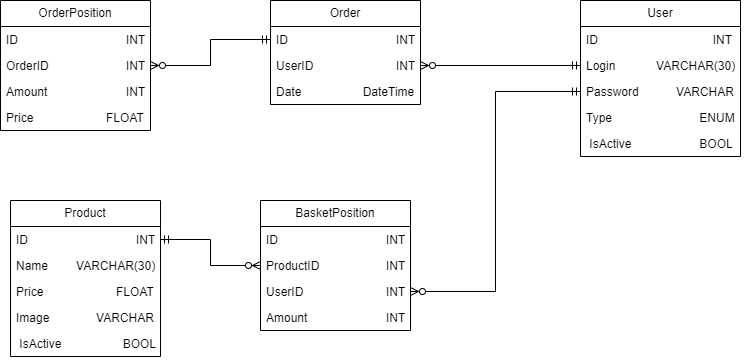

The diagram above was exported from draw.io. Its source (the exported page's mxGraphModel, read from the mxfile embedded in the PNG):
<mxGraphModel dx="1434" dy="900" grid="1" gridSize="10" guides="1" tooltips="1" connect="1" arrows="1" fold="1" page="1" pageScale="1" pageWidth="827" pageHeight="1169" math="0" shadow="0">
  <root>
    <mxCell id="0" />
    <mxCell id="1" parent="0" />
    <mxCell id="OoiVlxHCvig4prCoH2ln-2" value="Product" style="swimlane;fontStyle=0;childLayout=stackLayout;horizontal=1;startSize=26;fillColor=none;horizontalStack=0;resizeParent=1;resizeParentMax=0;resizeLast=0;collapsible=1;marginBottom=0;whiteSpace=wrap;html=1;" vertex="1" parent="1">
      <mxGeometry x="20" y="280" width="150" height="156" as="geometry">
        <mxRectangle x="40" y="80" width="80" height="30" as="alternateBounds" />
      </mxGeometry>
    </mxCell>
    <mxCell id="OoiVlxHCvig4prCoH2ln-3" value="ID&amp;nbsp;&lt;span style=&quot;white-space: pre;&quot;&gt;&#09;&lt;/span&gt;&lt;span style=&quot;white-space: pre;&quot;&gt;&#09;&lt;/span&gt;&lt;span style=&quot;white-space: pre;&quot;&gt;&#09;&lt;/span&gt;&lt;span style=&quot;white-space: pre;&quot;&gt;&#09;&lt;/span&gt;&amp;nbsp; &amp;nbsp; INT" style="text;strokeColor=none;fillColor=none;align=left;verticalAlign=top;spacingLeft=4;spacingRight=4;overflow=hidden;rotatable=0;points=[[0,0.5],[1,0.5]];portConstraint=eastwest;whiteSpace=wrap;html=1;" vertex="1" parent="OoiVlxHCvig4prCoH2ln-2">
      <mxGeometry y="26" width="150" height="26" as="geometry" />
    </mxCell>
    <mxCell id="OoiVlxHCvig4prCoH2ln-4" value="Name&lt;span style=&quot;white-space: pre;&quot;&gt;&#09;&lt;/span&gt;&amp;nbsp; VARCHAR(30)" style="text;strokeColor=none;fillColor=none;align=left;verticalAlign=top;spacingLeft=4;spacingRight=4;overflow=hidden;rotatable=0;points=[[0,0.5],[1,0.5]];portConstraint=eastwest;whiteSpace=wrap;html=1;" vertex="1" parent="OoiVlxHCvig4prCoH2ln-2">
      <mxGeometry y="52" width="150" height="26" as="geometry" />
    </mxCell>
    <mxCell id="OoiVlxHCvig4prCoH2ln-5" value="Price&lt;span style=&quot;white-space: pre;&quot;&gt;&#09;&lt;/span&gt;&lt;span style=&quot;white-space: pre;&quot;&gt;&#09;&lt;/span&gt;&amp;nbsp; &amp;nbsp; &amp;nbsp; FLOAT" style="text;strokeColor=none;fillColor=none;align=left;verticalAlign=top;spacingLeft=4;spacingRight=4;overflow=hidden;rotatable=0;points=[[0,0.5],[1,0.5]];portConstraint=eastwest;whiteSpace=wrap;html=1;" vertex="1" parent="OoiVlxHCvig4prCoH2ln-2">
      <mxGeometry y="78" width="150" height="26" as="geometry" />
    </mxCell>
    <mxCell id="OoiVlxHCvig4prCoH2ln-14" value="Image &lt;span style=&quot;white-space: pre;&quot;&gt;&#09;&lt;/span&gt;&lt;span style=&quot;white-space: pre;&quot;&gt;&#09;&lt;/span&gt;VARCHAR" style="text;strokeColor=none;fillColor=none;align=left;verticalAlign=top;spacingLeft=4;spacingRight=4;overflow=hidden;rotatable=0;points=[[0,0.5],[1,0.5]];portConstraint=eastwest;whiteSpace=wrap;html=1;" vertex="1" parent="OoiVlxHCvig4prCoH2ln-2">
      <mxGeometry y="104" width="150" height="26" as="geometry" />
    </mxCell>
    <mxCell id="OoiVlxHCvig4prCoH2ln-15" value="&amp;nbsp;IsActive&lt;span style=&quot;white-space: pre;&quot;&gt;&#09;&lt;/span&gt;&lt;span style=&quot;white-space: pre;&quot;&gt;&#09;&lt;span style=&quot;white-space: pre;&quot;&gt;&#09;&lt;/span&gt;&lt;/span&gt;BOOL" style="text;strokeColor=none;fillColor=none;align=left;verticalAlign=top;spacingLeft=4;spacingRight=4;overflow=hidden;rotatable=0;points=[[0,0.5],[1,0.5]];portConstraint=eastwest;whiteSpace=wrap;html=1;" vertex="1" parent="OoiVlxHCvig4prCoH2ln-2">
      <mxGeometry y="130" width="150" height="26" as="geometry" />
    </mxCell>
    <mxCell id="OoiVlxHCvig4prCoH2ln-13" style="edgeStyle=orthogonalEdgeStyle;rounded=0;orthogonalLoop=1;jettySize=auto;html=1;exitX=1;exitY=0.5;exitDx=0;exitDy=0;" edge="1" parent="OoiVlxHCvig4prCoH2ln-2" source="OoiVlxHCvig4prCoH2ln-5" target="OoiVlxHCvig4prCoH2ln-5">
      <mxGeometry relative="1" as="geometry" />
    </mxCell>
    <mxCell id="OoiVlxHCvig4prCoH2ln-21" value="User" style="swimlane;fontStyle=0;childLayout=stackLayout;horizontal=1;startSize=26;fillColor=none;horizontalStack=0;resizeParent=1;resizeParentMax=0;resizeLast=0;collapsible=1;marginBottom=0;whiteSpace=wrap;html=1;" vertex="1" parent="1">
      <mxGeometry x="590" y="80" width="160" height="156" as="geometry">
        <mxRectangle x="40" y="80" width="80" height="30" as="alternateBounds" />
      </mxGeometry>
    </mxCell>
    <mxCell id="OoiVlxHCvig4prCoH2ln-22" value="ID&amp;nbsp;&lt;span style=&quot;white-space: pre;&quot;&gt;&#09;&lt;/span&gt;&lt;span style=&quot;white-space: pre;&quot;&gt;&#09;&lt;/span&gt;&lt;span style=&quot;white-space: pre;&quot;&gt;&#09;&lt;/span&gt;&lt;span style=&quot;white-space: pre;&quot;&gt;&#09;&lt;/span&gt;&amp;nbsp; &amp;nbsp; &amp;nbsp; INT" style="text;strokeColor=none;fillColor=none;align=left;verticalAlign=top;spacingLeft=4;spacingRight=4;overflow=hidden;rotatable=0;points=[[0,0.5],[1,0.5]];portConstraint=eastwest;whiteSpace=wrap;html=1;" vertex="1" parent="OoiVlxHCvig4prCoH2ln-21">
      <mxGeometry y="26" width="160" height="26" as="geometry" />
    </mxCell>
    <mxCell id="OoiVlxHCvig4prCoH2ln-23" value="Login&lt;span style=&quot;white-space: pre;&quot;&gt;&#09;&amp;nbsp;&lt;/span&gt;&amp;nbsp; &amp;nbsp; VARCHAR(30)" style="text;strokeColor=none;fillColor=none;align=left;verticalAlign=top;spacingLeft=4;spacingRight=4;overflow=hidden;rotatable=0;points=[[0,0.5],[1,0.5]];portConstraint=eastwest;whiteSpace=wrap;html=1;" vertex="1" parent="OoiVlxHCvig4prCoH2ln-21">
      <mxGeometry y="52" width="160" height="26" as="geometry" />
    </mxCell>
    <mxCell id="OoiVlxHCvig4prCoH2ln-24" value="Password&lt;span style=&quot;white-space: pre;&quot;&gt;&#09;&lt;/span&gt;&amp;nbsp; &amp;nbsp;VARCHAR" style="text;strokeColor=none;fillColor=none;align=left;verticalAlign=top;spacingLeft=4;spacingRight=4;overflow=hidden;rotatable=0;points=[[0,0.5],[1,0.5]];portConstraint=eastwest;whiteSpace=wrap;html=1;" vertex="1" parent="OoiVlxHCvig4prCoH2ln-21">
      <mxGeometry y="78" width="160" height="26" as="geometry" />
    </mxCell>
    <mxCell id="OoiVlxHCvig4prCoH2ln-25" value="Type&lt;span style=&quot;white-space: pre;&quot;&gt;&#09;&lt;/span&gt;&lt;span style=&quot;white-space: pre;&quot;&gt;&#09;&lt;/span&gt;&lt;span style=&quot;white-space: pre;&quot;&gt;&#09;&lt;/span&gt;&amp;nbsp; ENUM" style="text;strokeColor=none;fillColor=none;align=left;verticalAlign=top;spacingLeft=4;spacingRight=4;overflow=hidden;rotatable=0;points=[[0,0.5],[1,0.5]];portConstraint=eastwest;whiteSpace=wrap;html=1;" vertex="1" parent="OoiVlxHCvig4prCoH2ln-21">
      <mxGeometry y="104" width="160" height="26" as="geometry" />
    </mxCell>
    <mxCell id="OoiVlxHCvig4prCoH2ln-26" value="&amp;nbsp;IsActive&lt;span style=&quot;white-space: pre;&quot;&gt;&#09;&lt;/span&gt;&lt;span style=&quot;white-space: pre;&quot;&gt;&#09;&lt;span style=&quot;white-space: pre;&quot;&gt;&#09;&lt;/span&gt; &lt;/span&gt;&amp;nbsp;BOOL" style="text;strokeColor=none;fillColor=none;align=left;verticalAlign=top;spacingLeft=4;spacingRight=4;overflow=hidden;rotatable=0;points=[[0,0.5],[1,0.5]];portConstraint=eastwest;whiteSpace=wrap;html=1;" vertex="1" parent="OoiVlxHCvig4prCoH2ln-21">
      <mxGeometry y="130" width="160" height="26" as="geometry" />
    </mxCell>
    <mxCell id="OoiVlxHCvig4prCoH2ln-27" style="edgeStyle=orthogonalEdgeStyle;rounded=0;orthogonalLoop=1;jettySize=auto;html=1;exitX=1;exitY=0.5;exitDx=0;exitDy=0;" edge="1" parent="OoiVlxHCvig4prCoH2ln-21" source="OoiVlxHCvig4prCoH2ln-24" target="OoiVlxHCvig4prCoH2ln-24">
      <mxGeometry relative="1" as="geometry" />
    </mxCell>
    <mxCell id="OoiVlxHCvig4prCoH2ln-28" value="BasketPosition" style="swimlane;fontStyle=0;childLayout=stackLayout;horizontal=1;startSize=26;fillColor=none;horizontalStack=0;resizeParent=1;resizeParentMax=0;resizeLast=0;collapsible=1;marginBottom=0;whiteSpace=wrap;html=1;" vertex="1" parent="1">
      <mxGeometry x="270" y="280" width="150" height="130" as="geometry">
        <mxRectangle x="40" y="80" width="80" height="30" as="alternateBounds" />
      </mxGeometry>
    </mxCell>
    <mxCell id="OoiVlxHCvig4prCoH2ln-29" value="ID&amp;nbsp;&lt;span style=&quot;white-space: pre;&quot;&gt;&#09;&lt;/span&gt;&lt;span style=&quot;white-space: pre;&quot;&gt;&#09;&lt;/span&gt;&lt;span style=&quot;white-space: pre;&quot;&gt;&#09;&lt;/span&gt;&lt;span style=&quot;white-space: pre;&quot;&gt;&#09;&lt;/span&gt;&amp;nbsp; &amp;nbsp; INT" style="text;strokeColor=none;fillColor=none;align=left;verticalAlign=top;spacingLeft=4;spacingRight=4;overflow=hidden;rotatable=0;points=[[0,0.5],[1,0.5]];portConstraint=eastwest;whiteSpace=wrap;html=1;" vertex="1" parent="OoiVlxHCvig4prCoH2ln-28">
      <mxGeometry y="26" width="150" height="26" as="geometry" />
    </mxCell>
    <mxCell id="OoiVlxHCvig4prCoH2ln-30" value="ProductID&lt;span style=&quot;white-space: pre;&quot;&gt;&#09;&lt;/span&gt;&lt;span style=&quot;white-space: pre;&quot;&gt;&#09;&lt;/span&gt;&amp;nbsp; &amp;nbsp; INT" style="text;strokeColor=none;fillColor=none;align=left;verticalAlign=top;spacingLeft=4;spacingRight=4;overflow=hidden;rotatable=0;points=[[0,0.5],[1,0.5]];portConstraint=eastwest;whiteSpace=wrap;html=1;" vertex="1" parent="OoiVlxHCvig4prCoH2ln-28">
      <mxGeometry y="52" width="150" height="26" as="geometry" />
    </mxCell>
    <mxCell id="OoiVlxHCvig4prCoH2ln-31" value="UserID&lt;span style=&quot;white-space: pre;&quot;&gt;&#09;&lt;/span&gt;&lt;span style=&quot;white-space: pre;&quot;&gt;&#09;&lt;/span&gt;&lt;span style=&quot;white-space: pre;&quot;&gt;&#09;&lt;/span&gt;&amp;nbsp; &amp;nbsp; INT" style="text;strokeColor=none;fillColor=none;align=left;verticalAlign=top;spacingLeft=4;spacingRight=4;overflow=hidden;rotatable=0;points=[[0,0.5],[1,0.5]];portConstraint=eastwest;whiteSpace=wrap;html=1;" vertex="1" parent="OoiVlxHCvig4prCoH2ln-28">
      <mxGeometry y="78" width="150" height="26" as="geometry" />
    </mxCell>
    <mxCell id="OoiVlxHCvig4prCoH2ln-32" value="Amount&lt;span style=&quot;white-space: pre;&quot;&gt;&#09;&lt;/span&gt;&lt;span style=&quot;white-space: pre;&quot;&gt;&#09;&lt;/span&gt;&lt;span style=&quot;white-space: pre;&quot;&gt;&#09;&lt;/span&gt;&amp;nbsp; &amp;nbsp; INT" style="text;strokeColor=none;fillColor=none;align=left;verticalAlign=top;spacingLeft=4;spacingRight=4;overflow=hidden;rotatable=0;points=[[0,0.5],[1,0.5]];portConstraint=eastwest;whiteSpace=wrap;html=1;" vertex="1" parent="OoiVlxHCvig4prCoH2ln-28">
      <mxGeometry y="104" width="150" height="26" as="geometry" />
    </mxCell>
    <mxCell id="OoiVlxHCvig4prCoH2ln-34" style="edgeStyle=orthogonalEdgeStyle;rounded=0;orthogonalLoop=1;jettySize=auto;html=1;exitX=1;exitY=0.5;exitDx=0;exitDy=0;" edge="1" parent="OoiVlxHCvig4prCoH2ln-28" source="OoiVlxHCvig4prCoH2ln-31" target="OoiVlxHCvig4prCoH2ln-31">
      <mxGeometry relative="1" as="geometry" />
    </mxCell>
    <mxCell id="OoiVlxHCvig4prCoH2ln-35" value="Order" style="swimlane;fontStyle=0;childLayout=stackLayout;horizontal=1;startSize=26;fillColor=none;horizontalStack=0;resizeParent=1;resizeParentMax=0;resizeLast=0;collapsible=1;marginBottom=0;whiteSpace=wrap;html=1;" vertex="1" parent="1">
      <mxGeometry x="280" y="80" width="150" height="104" as="geometry">
        <mxRectangle x="40" y="80" width="80" height="30" as="alternateBounds" />
      </mxGeometry>
    </mxCell>
    <mxCell id="OoiVlxHCvig4prCoH2ln-36" value="ID&amp;nbsp;&lt;span style=&quot;white-space: pre;&quot;&gt;&#09;&lt;/span&gt;&lt;span style=&quot;white-space: pre;&quot;&gt;&#09;&lt;/span&gt;&lt;span style=&quot;white-space: pre;&quot;&gt;&#09;&lt;/span&gt;&lt;span style=&quot;white-space: pre;&quot;&gt;&#09;&lt;/span&gt;&amp;nbsp; &amp;nbsp; INT" style="text;strokeColor=none;fillColor=none;align=left;verticalAlign=top;spacingLeft=4;spacingRight=4;overflow=hidden;rotatable=0;points=[[0,0.5],[1,0.5]];portConstraint=eastwest;whiteSpace=wrap;html=1;" vertex="1" parent="OoiVlxHCvig4prCoH2ln-35">
      <mxGeometry y="26" width="150" height="26" as="geometry" />
    </mxCell>
    <mxCell id="OoiVlxHCvig4prCoH2ln-38" value="UserID&lt;span style=&quot;white-space: pre;&quot;&gt;&#09;&lt;/span&gt;&lt;span style=&quot;white-space: pre;&quot;&gt;&#09;&lt;/span&gt;&lt;span style=&quot;white-space: pre;&quot;&gt;&#09;&lt;/span&gt;&amp;nbsp; &amp;nbsp; INT" style="text;strokeColor=none;fillColor=none;align=left;verticalAlign=top;spacingLeft=4;spacingRight=4;overflow=hidden;rotatable=0;points=[[0,0.5],[1,0.5]];portConstraint=eastwest;whiteSpace=wrap;html=1;" vertex="1" parent="OoiVlxHCvig4prCoH2ln-35">
      <mxGeometry y="52" width="150" height="26" as="geometry" />
    </mxCell>
    <mxCell id="OoiVlxHCvig4prCoH2ln-39" value="Date&lt;span style=&quot;white-space: pre;&quot;&gt;&#09;&lt;/span&gt;&lt;span style=&quot;white-space: pre;&quot;&gt;&#09;&lt;/span&gt;&amp;nbsp; DateTime" style="text;strokeColor=none;fillColor=none;align=left;verticalAlign=top;spacingLeft=4;spacingRight=4;overflow=hidden;rotatable=0;points=[[0,0.5],[1,0.5]];portConstraint=eastwest;whiteSpace=wrap;html=1;" vertex="1" parent="OoiVlxHCvig4prCoH2ln-35">
      <mxGeometry y="78" width="150" height="26" as="geometry" />
    </mxCell>
    <mxCell id="OoiVlxHCvig4prCoH2ln-40" style="edgeStyle=orthogonalEdgeStyle;rounded=0;orthogonalLoop=1;jettySize=auto;html=1;exitX=1;exitY=0.5;exitDx=0;exitDy=0;" edge="1" parent="OoiVlxHCvig4prCoH2ln-35" source="OoiVlxHCvig4prCoH2ln-38" target="OoiVlxHCvig4prCoH2ln-38">
      <mxGeometry relative="1" as="geometry" />
    </mxCell>
    <mxCell id="OoiVlxHCvig4prCoH2ln-61" style="edgeStyle=orthogonalEdgeStyle;rounded=0;orthogonalLoop=1;jettySize=auto;html=1;entryX=0;entryY=0.5;entryDx=0;entryDy=0;startArrow=ERzeroToMany;startFill=0;endArrow=ERmandOne;endFill=0;" edge="1" parent="1" source="OoiVlxHCvig4prCoH2ln-41" target="OoiVlxHCvig4prCoH2ln-36">
      <mxGeometry relative="1" as="geometry" />
    </mxCell>
    <mxCell id="OoiVlxHCvig4prCoH2ln-41" value="OrderPosition" style="swimlane;fontStyle=0;childLayout=stackLayout;horizontal=1;startSize=26;fillColor=none;horizontalStack=0;resizeParent=1;resizeParentMax=0;resizeLast=0;collapsible=1;marginBottom=0;whiteSpace=wrap;html=1;" vertex="1" parent="1">
      <mxGeometry x="10" y="80" width="150" height="130" as="geometry">
        <mxRectangle x="40" y="80" width="80" height="30" as="alternateBounds" />
      </mxGeometry>
    </mxCell>
    <mxCell id="OoiVlxHCvig4prCoH2ln-42" value="ID&amp;nbsp;&lt;span style=&quot;white-space: pre;&quot;&gt;&#09;&lt;/span&gt;&lt;span style=&quot;white-space: pre;&quot;&gt;&#09;&lt;/span&gt;&lt;span style=&quot;white-space: pre;&quot;&gt;&#09;&lt;/span&gt;&lt;span style=&quot;white-space: pre;&quot;&gt;&#09;&lt;/span&gt;&amp;nbsp; &amp;nbsp; INT" style="text;strokeColor=none;fillColor=none;align=left;verticalAlign=top;spacingLeft=4;spacingRight=4;overflow=hidden;rotatable=0;points=[[0,0.5],[1,0.5]];portConstraint=eastwest;whiteSpace=wrap;html=1;" vertex="1" parent="OoiVlxHCvig4prCoH2ln-41">
      <mxGeometry y="26" width="150" height="26" as="geometry" />
    </mxCell>
    <mxCell id="OoiVlxHCvig4prCoH2ln-43" value="OrderID&lt;span style=&quot;white-space: pre;&quot;&gt;&#09;&lt;/span&gt;&lt;span style=&quot;white-space: pre;&quot;&gt;&#09;&lt;span style=&quot;white-space: pre;&quot;&gt;&#09;&lt;/span&gt; &lt;/span&gt;&amp;nbsp; &amp;nbsp;INT" style="text;strokeColor=none;fillColor=none;align=left;verticalAlign=top;spacingLeft=4;spacingRight=4;overflow=hidden;rotatable=0;points=[[0,0.5],[1,0.5]];portConstraint=eastwest;whiteSpace=wrap;html=1;" vertex="1" parent="OoiVlxHCvig4prCoH2ln-41">
      <mxGeometry y="52" width="150" height="26" as="geometry" />
    </mxCell>
    <mxCell id="OoiVlxHCvig4prCoH2ln-45" value="Amount&lt;span style=&quot;white-space: pre;&quot;&gt;&#09;&lt;/span&gt;&lt;span style=&quot;white-space: pre;&quot;&gt;&#09;&lt;/span&gt;&lt;span style=&quot;white-space: pre;&quot;&gt;&#09;&lt;/span&gt;&amp;nbsp; &amp;nbsp; INT" style="text;strokeColor=none;fillColor=none;align=left;verticalAlign=top;spacingLeft=4;spacingRight=4;overflow=hidden;rotatable=0;points=[[0,0.5],[1,0.5]];portConstraint=eastwest;whiteSpace=wrap;html=1;" vertex="1" parent="OoiVlxHCvig4prCoH2ln-41">
      <mxGeometry y="78" width="150" height="26" as="geometry" />
    </mxCell>
    <mxCell id="OoiVlxHCvig4prCoH2ln-47" value="Price&lt;span style=&quot;white-space: pre;&quot;&gt;&#09;&lt;/span&gt;&lt;span style=&quot;white-space: pre;&quot;&gt;&#09;&lt;/span&gt;&amp;nbsp; &amp;nbsp; &amp;nbsp; FLOAT" style="text;strokeColor=none;fillColor=none;align=left;verticalAlign=top;spacingLeft=4;spacingRight=4;overflow=hidden;rotatable=0;points=[[0,0.5],[1,0.5]];portConstraint=eastwest;whiteSpace=wrap;html=1;" vertex="1" parent="OoiVlxHCvig4prCoH2ln-41">
      <mxGeometry y="104" width="150" height="26" as="geometry" />
    </mxCell>
    <mxCell id="OoiVlxHCvig4prCoH2ln-46" style="edgeStyle=orthogonalEdgeStyle;rounded=0;orthogonalLoop=1;jettySize=auto;html=1;exitX=1;exitY=0.5;exitDx=0;exitDy=0;" edge="1" parent="OoiVlxHCvig4prCoH2ln-41">
      <mxGeometry relative="1" as="geometry">
        <mxPoint x="150" y="91" as="sourcePoint" />
        <mxPoint x="150" y="91" as="targetPoint" />
      </mxGeometry>
    </mxCell>
    <mxCell id="OoiVlxHCvig4prCoH2ln-49" style="edgeStyle=orthogonalEdgeStyle;rounded=0;orthogonalLoop=1;jettySize=auto;html=1;exitX=1;exitY=0.5;exitDx=0;exitDy=0;startArrow=ERzeroToMany;startFill=0;endArrow=ERmandOne;endFill=0;" edge="1" parent="1" source="OoiVlxHCvig4prCoH2ln-38" target="OoiVlxHCvig4prCoH2ln-23">
      <mxGeometry relative="1" as="geometry" />
    </mxCell>
    <mxCell id="OoiVlxHCvig4prCoH2ln-52" style="edgeStyle=orthogonalEdgeStyle;rounded=0;orthogonalLoop=1;jettySize=auto;html=1;exitX=1;exitY=0.5;exitDx=0;exitDy=0;entryX=0;entryY=0.5;entryDx=0;entryDy=0;startArrow=ERzeroToMany;startFill=0;endArrow=ERmandOne;endFill=0;" edge="1" parent="1" source="OoiVlxHCvig4prCoH2ln-31" target="OoiVlxHCvig4prCoH2ln-24">
      <mxGeometry relative="1" as="geometry" />
    </mxCell>
    <mxCell id="OoiVlxHCvig4prCoH2ln-60" style="edgeStyle=orthogonalEdgeStyle;rounded=0;orthogonalLoop=1;jettySize=auto;html=1;entryX=1;entryY=0.5;entryDx=0;entryDy=0;startArrow=ERzeroToMany;startFill=0;endArrow=ERmandOne;endFill=0;" edge="1" parent="1" source="OoiVlxHCvig4prCoH2ln-30" target="OoiVlxHCvig4prCoH2ln-3">
      <mxGeometry relative="1" as="geometry" />
    </mxCell>
  </root>
</mxGraphModel>